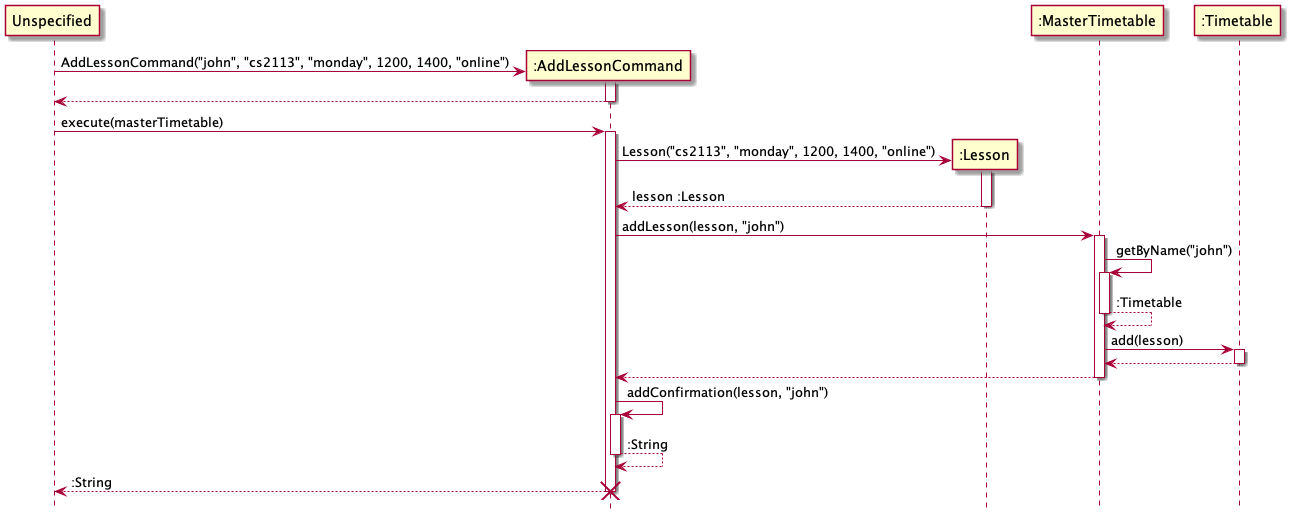

The diagram above was rendered by PlantUML. Its source (embedded in the PNG):
@startuml
hide footbox

participant "Unspecified" as none
participant ":AddLessonCommand" as Command
participant ":Lesson" as Lesson
participant ":MasterTimetable" as Master
participant ":Timetable" as Timetable

create Command
none -> Command : AddLessonCommand("john", "cs2113", "monday", 1200, 1400, "online")
activate Command
none <-- Command :
deactivate Command

none -> Command : execute(masterTimetable)
activate Command
create Lesson
Command -> Lesson : Lesson("cs2113", "monday", 1200, 1400, "online")
activate Lesson
Command <-- Lesson : lesson :Lesson
deactivate Lesson

Command ->  Master : addLesson(lesson, "john")
activate Master
Master -> Master : getByName("john")
activate Master
Master --> Master : :Timetable
deactivate Master

Master -> Timetable : add(lesson)
activate Timetable
Master <-- Timetable
deactivate Timetable

Command <-- Master
deactivate Master

Command -> Command : addConfirmation(lesson, "john")
activate Command
Command --> Command : :String
deactivate Command

none <-- Command : :String
deactivate Command
destroy Command

@enduml